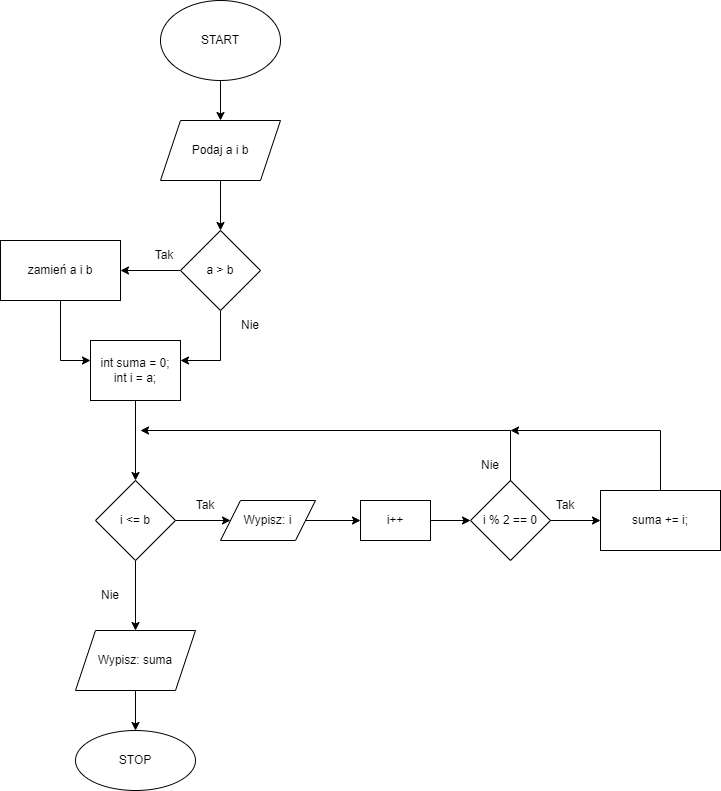

The diagram above was exported from draw.io. Its source (the exported page's mxGraphModel, read from the mxfile embedded in the PNG):
<mxGraphModel dx="997" dy="548" grid="1" gridSize="10" guides="1" tooltips="1" connect="1" arrows="1" fold="1" page="1" pageScale="1" pageWidth="827" pageHeight="1169" background="#ffffff" math="0" shadow="0">
  <root>
    <mxCell id="0" />
    <mxCell id="1" parent="0" />
    <mxCell id="EGrXc2rfmUxuLz45lI9f-3" value="" style="edgeStyle=orthogonalEdgeStyle;rounded=0;orthogonalLoop=1;jettySize=auto;html=1;" edge="1" parent="1" source="EGrXc2rfmUxuLz45lI9f-1" target="EGrXc2rfmUxuLz45lI9f-2">
      <mxGeometry relative="1" as="geometry" />
    </mxCell>
    <mxCell id="EGrXc2rfmUxuLz45lI9f-1" value="START" style="ellipse;whiteSpace=wrap;html=1;" vertex="1" parent="1">
      <mxGeometry x="380" y="50" width="120" height="80" as="geometry" />
    </mxCell>
    <mxCell id="EGrXc2rfmUxuLz45lI9f-5" value="" style="edgeStyle=orthogonalEdgeStyle;rounded=0;orthogonalLoop=1;jettySize=auto;html=1;" edge="1" parent="1" source="EGrXc2rfmUxuLz45lI9f-2" target="EGrXc2rfmUxuLz45lI9f-4">
      <mxGeometry relative="1" as="geometry" />
    </mxCell>
    <mxCell id="EGrXc2rfmUxuLz45lI9f-2" value="Podaj a i b" style="shape=parallelogram;perimeter=parallelogramPerimeter;whiteSpace=wrap;html=1;fixedSize=1;" vertex="1" parent="1">
      <mxGeometry x="380" y="170" width="120" height="60" as="geometry" />
    </mxCell>
    <mxCell id="EGrXc2rfmUxuLz45lI9f-7" value="" style="edgeStyle=orthogonalEdgeStyle;rounded=0;orthogonalLoop=1;jettySize=auto;html=1;" edge="1" parent="1" source="EGrXc2rfmUxuLz45lI9f-4" target="EGrXc2rfmUxuLz45lI9f-6">
      <mxGeometry relative="1" as="geometry" />
    </mxCell>
    <mxCell id="EGrXc2rfmUxuLz45lI9f-10" value="" style="edgeStyle=orthogonalEdgeStyle;rounded=0;orthogonalLoop=1;jettySize=auto;html=1;" edge="1" parent="1" source="EGrXc2rfmUxuLz45lI9f-4" target="EGrXc2rfmUxuLz45lI9f-9">
      <mxGeometry relative="1" as="geometry">
        <Array as="points">
          <mxPoint x="440" y="410" />
        </Array>
      </mxGeometry>
    </mxCell>
    <mxCell id="EGrXc2rfmUxuLz45lI9f-4" value="a &amp;gt; b" style="rhombus;whiteSpace=wrap;html=1;" vertex="1" parent="1">
      <mxGeometry x="400" y="280" width="80" height="80" as="geometry" />
    </mxCell>
    <mxCell id="EGrXc2rfmUxuLz45lI9f-11" value="" style="edgeStyle=orthogonalEdgeStyle;rounded=0;orthogonalLoop=1;jettySize=auto;html=1;" edge="1" parent="1" source="EGrXc2rfmUxuLz45lI9f-6" target="EGrXc2rfmUxuLz45lI9f-9">
      <mxGeometry relative="1" as="geometry">
        <Array as="points">
          <mxPoint x="280" y="410" />
        </Array>
      </mxGeometry>
    </mxCell>
    <mxCell id="EGrXc2rfmUxuLz45lI9f-6" value="zamień a i b" style="whiteSpace=wrap;html=1;" vertex="1" parent="1">
      <mxGeometry x="220" y="290" width="120" height="60" as="geometry" />
    </mxCell>
    <mxCell id="EGrXc2rfmUxuLz45lI9f-8" value="Tak" style="text;html=1;strokeColor=none;fillColor=none;align=center;verticalAlign=middle;whiteSpace=wrap;rounded=0;" vertex="1" parent="1">
      <mxGeometry x="354" y="290" width="60" height="30" as="geometry" />
    </mxCell>
    <mxCell id="EGrXc2rfmUxuLz45lI9f-14" value="" style="edgeStyle=orthogonalEdgeStyle;rounded=0;orthogonalLoop=1;jettySize=auto;html=1;" edge="1" parent="1" source="EGrXc2rfmUxuLz45lI9f-9" target="EGrXc2rfmUxuLz45lI9f-13">
      <mxGeometry relative="1" as="geometry" />
    </mxCell>
    <mxCell id="EGrXc2rfmUxuLz45lI9f-9" value="int suma = 0;&lt;br&gt;int i = a;" style="whiteSpace=wrap;html=1;" vertex="1" parent="1">
      <mxGeometry x="310" y="390" width="90" height="60" as="geometry" />
    </mxCell>
    <mxCell id="EGrXc2rfmUxuLz45lI9f-12" value="Nie" style="text;html=1;strokeColor=none;fillColor=none;align=center;verticalAlign=middle;whiteSpace=wrap;rounded=0;" vertex="1" parent="1">
      <mxGeometry x="440" y="360" width="60" height="30" as="geometry" />
    </mxCell>
    <mxCell id="EGrXc2rfmUxuLz45lI9f-16" value="" style="edgeStyle=orthogonalEdgeStyle;rounded=0;orthogonalLoop=1;jettySize=auto;html=1;" edge="1" parent="1" source="EGrXc2rfmUxuLz45lI9f-13" target="EGrXc2rfmUxuLz45lI9f-15">
      <mxGeometry relative="1" as="geometry" />
    </mxCell>
    <mxCell id="EGrXc2rfmUxuLz45lI9f-29" value="" style="edgeStyle=orthogonalEdgeStyle;rounded=0;orthogonalLoop=1;jettySize=auto;html=1;" edge="1" parent="1" source="EGrXc2rfmUxuLz45lI9f-13" target="EGrXc2rfmUxuLz45lI9f-28">
      <mxGeometry relative="1" as="geometry" />
    </mxCell>
    <mxCell id="EGrXc2rfmUxuLz45lI9f-13" value="i &amp;lt;= b" style="rhombus;whiteSpace=wrap;html=1;" vertex="1" parent="1">
      <mxGeometry x="315" y="530" width="80" height="80" as="geometry" />
    </mxCell>
    <mxCell id="EGrXc2rfmUxuLz45lI9f-33" value="" style="edgeStyle=orthogonalEdgeStyle;rounded=0;orthogonalLoop=1;jettySize=auto;html=1;" edge="1" parent="1" source="EGrXc2rfmUxuLz45lI9f-15" target="EGrXc2rfmUxuLz45lI9f-31">
      <mxGeometry relative="1" as="geometry" />
    </mxCell>
    <mxCell id="EGrXc2rfmUxuLz45lI9f-15" value="Wypisz: i&lt;br&gt;" style="shape=parallelogram;perimeter=parallelogramPerimeter;whiteSpace=wrap;html=1;fixedSize=1;" vertex="1" parent="1">
      <mxGeometry x="440" y="550" width="95" height="40" as="geometry" />
    </mxCell>
    <mxCell id="EGrXc2rfmUxuLz45lI9f-19" value="Tak" style="text;html=1;strokeColor=none;fillColor=none;align=center;verticalAlign=middle;whiteSpace=wrap;rounded=0;" vertex="1" parent="1">
      <mxGeometry x="395" y="540" width="60" height="30" as="geometry" />
    </mxCell>
    <mxCell id="EGrXc2rfmUxuLz45lI9f-23" value="" style="edgeStyle=orthogonalEdgeStyle;rounded=0;orthogonalLoop=1;jettySize=auto;html=1;" edge="1" parent="1" source="EGrXc2rfmUxuLz45lI9f-20" target="EGrXc2rfmUxuLz45lI9f-22">
      <mxGeometry relative="1" as="geometry" />
    </mxCell>
    <mxCell id="EGrXc2rfmUxuLz45lI9f-20" value="i % 2 == 0" style="rhombus;whiteSpace=wrap;html=1;" vertex="1" parent="1">
      <mxGeometry x="690" y="530" width="80" height="80" as="geometry" />
    </mxCell>
    <mxCell id="EGrXc2rfmUxuLz45lI9f-22" value="suma += i;" style="whiteSpace=wrap;html=1;" vertex="1" parent="1">
      <mxGeometry x="820" y="540" width="120" height="60" as="geometry" />
    </mxCell>
    <mxCell id="EGrXc2rfmUxuLz45lI9f-24" value="Tak" style="text;html=1;strokeColor=none;fillColor=none;align=center;verticalAlign=middle;whiteSpace=wrap;rounded=0;" vertex="1" parent="1">
      <mxGeometry x="755" y="540" width="60" height="30" as="geometry" />
    </mxCell>
    <mxCell id="EGrXc2rfmUxuLz45lI9f-25" value="" style="endArrow=classic;html=1;rounded=0;exitX=0.5;exitY=0;exitDx=0;exitDy=0;" edge="1" parent="1" source="EGrXc2rfmUxuLz45lI9f-20">
      <mxGeometry width="50" height="50" relative="1" as="geometry">
        <mxPoint x="530" y="500" as="sourcePoint" />
        <mxPoint x="360" y="480" as="targetPoint" />
        <Array as="points">
          <mxPoint x="730" y="480" />
        </Array>
      </mxGeometry>
    </mxCell>
    <mxCell id="EGrXc2rfmUxuLz45lI9f-26" value="Nie" style="text;html=1;strokeColor=none;fillColor=none;align=center;verticalAlign=middle;whiteSpace=wrap;rounded=0;" vertex="1" parent="1">
      <mxGeometry x="680" y="500" width="60" height="30" as="geometry" />
    </mxCell>
    <mxCell id="EGrXc2rfmUxuLz45lI9f-27" value="" style="endArrow=classic;html=1;rounded=0;exitX=0.5;exitY=0;exitDx=0;exitDy=0;" edge="1" parent="1" source="EGrXc2rfmUxuLz45lI9f-22">
      <mxGeometry width="50" height="50" relative="1" as="geometry">
        <mxPoint x="570" y="500" as="sourcePoint" />
        <mxPoint x="730" y="480" as="targetPoint" />
        <Array as="points">
          <mxPoint x="880" y="480" />
        </Array>
      </mxGeometry>
    </mxCell>
    <mxCell id="EGrXc2rfmUxuLz45lI9f-38" value="" style="edgeStyle=orthogonalEdgeStyle;rounded=0;orthogonalLoop=1;jettySize=auto;html=1;" edge="1" parent="1" source="EGrXc2rfmUxuLz45lI9f-28" target="EGrXc2rfmUxuLz45lI9f-37">
      <mxGeometry relative="1" as="geometry" />
    </mxCell>
    <mxCell id="EGrXc2rfmUxuLz45lI9f-28" value="Wypisz: suma" style="shape=parallelogram;perimeter=parallelogramPerimeter;whiteSpace=wrap;html=1;fixedSize=1;" vertex="1" parent="1">
      <mxGeometry x="295" y="680" width="120" height="60" as="geometry" />
    </mxCell>
    <mxCell id="EGrXc2rfmUxuLz45lI9f-30" value="Nie" style="text;html=1;strokeColor=none;fillColor=none;align=center;verticalAlign=middle;whiteSpace=wrap;rounded=0;" vertex="1" parent="1">
      <mxGeometry x="300" y="630" width="60" height="30" as="geometry" />
    </mxCell>
    <mxCell id="EGrXc2rfmUxuLz45lI9f-36" value="" style="edgeStyle=orthogonalEdgeStyle;rounded=0;orthogonalLoop=1;jettySize=auto;html=1;" edge="1" parent="1" source="EGrXc2rfmUxuLz45lI9f-31" target="EGrXc2rfmUxuLz45lI9f-20">
      <mxGeometry relative="1" as="geometry" />
    </mxCell>
    <mxCell id="EGrXc2rfmUxuLz45lI9f-31" value="i++" style="rounded=0;whiteSpace=wrap;html=1;" vertex="1" parent="1">
      <mxGeometry x="580" y="550" width="70" height="40" as="geometry" />
    </mxCell>
    <mxCell id="EGrXc2rfmUxuLz45lI9f-37" value="STOP" style="ellipse;whiteSpace=wrap;html=1;" vertex="1" parent="1">
      <mxGeometry x="295" y="780" width="120" height="60" as="geometry" />
    </mxCell>
  </root>
</mxGraphModel>